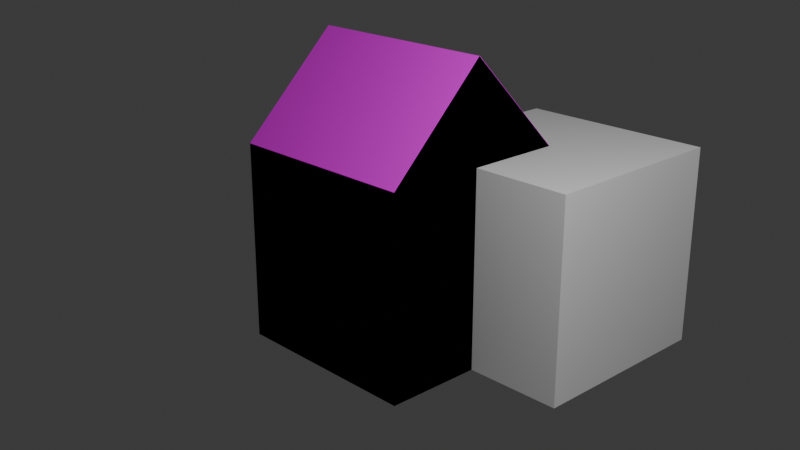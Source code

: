 # Source: house1.blend  (saved by Blender 5.0.119; exported with 4.5.12 LTS)
import bpy
from mathutils import Matrix  # noqa: F401  (used for matrix-valued properties, if any)

bpy.ops.wm.read_factory_settings(use_empty=True)
scene = bpy.context.scene
scene.name = 'Scene'

# ---- collections
col_collection = bpy.data.collections.new('Collection'); scene.collection.children.link(col_collection)
col_l1 = bpy.data.collections.new('L1'); col_collection.children.link(col_l1)
col_l1_v1 = bpy.data.collections.new('L1 V1'); col_l1.children.link(col_l1_v1)
col_l1_v2 = bpy.data.collections.new('L1 V2'); col_l1.children.link(col_l1_v2)
col_l2 = bpy.data.collections.new('L2'); col_collection.children.link(col_l2)
col_l2_1 = bpy.data.collections.new('L2 1'); col_l2.children.link(col_l2_1)

# ---- images (referenced by path relative to the original .blend; pixels are not part of the script)
import os
ASSET_DIR = os.environ.get("B2B_ASSET_DIR", "")  # directory of the original .blend (textures are referenced by path, not embedded)
HERE = os.path.dirname(os.path.abspath(__file__))  # packed textures are extracted next to this script under _unpacked/

def load_image(name, relpath, width, height, colorspace="sRGB"):
    """Load a texture the original file referenced (path relative to the .blend, or extracted next to this script)."""
    p = next((c for c in (os.path.join(HERE, relpath), os.path.join(ASSET_DIR, relpath)) if relpath and os.path.exists(c)), "")
    if p:
        img = bpy.data.images.load(p, check_existing=True)
        img.name = name
    else:  # same state as the original file: an image datablock whose file is absent (Cycles renders it pink)
        img = bpy.data.images.new(name, width, height)
        img.source = "FILE"
        img.filepath = "//" + (relpath or name)
    img.colorspace_settings.name = colorspace
    return img
img_level_1 = load_image('level-1', 'level-1.png', 1024, 1024, 'sRGB')
img_house_main_v2_1_001 = load_image('house-main-v2-1.001', 'level-1_main.png', 1024, 1024, 'sRGB')
img_house_main_v2_1 = load_image('house-main-v2-1', 'level-1_roof.png', 1024, 1024, 'sRGB')

# ---- materials (node trees are filled in below, after node groups)
mat_material = bpy.data.materials.new('Material')
mat_material.alpha_threshold = 0.0
mat_material.use_backface_culling_lightprobe_volume = False
mat_material.roughness = 0.5
mat_material.line_color = (0.0, 0.0, 0.0, 1.0)
mat_house_main_v2_1 = bpy.data.materials.new('house-main-v2-1')
mat_house_roof_v2_1 = bpy.data.materials.new('house-roof-v2-1')

# ---- material node trees
mat_material.use_nodes = True; mat_material.node_tree.nodes.clear()
_N = mat_material.node_tree.nodes; _L = mat_material.node_tree.links
n0 = _N.new('ShaderNodeOutputMaterial'); n0.name = 'Material Output'; n0.location = (200, 100)
n1 = _N.new('ShaderNodeBsdfPrincipled'); n1.name = 'Principled BSDF'; n1.location = (-200, 100)
n2 = _N.new('ShaderNodeTexImage'); n2.name = 'Image Texture'; n2.location = (-597, 80)
n2.image = img_level_1
_L.new(n1.outputs[0], n0.inputs[0])
_L.new(n2.outputs[0], n1.inputs[0])
n0.is_active_output = True
mat_house_main_v2_1.use_nodes = True; mat_house_main_v2_1.node_tree.nodes.clear()
_N = mat_house_main_v2_1.node_tree.nodes; _L = mat_house_main_v2_1.node_tree.links
n0 = _N.new('ShaderNodeBsdfPrincipled'); n0.name = 'Principled BSDF'; n0.location = (-200, 100)
n1 = _N.new('ShaderNodeOutputMaterial'); n1.name = 'Material Output'; n1.location = (200, 100)
n2 = _N.new('ShaderNodeTexImage'); n2.name = 'Image Texture'; n2.location = (-542, 74)
n2.image = img_house_main_v2_1_001
n3 = _N.new('ShaderNodeMapping'); n3.name = 'Mapping'; n3.location = (-722, 34)
n4 = _N.new('ShaderNodeTexCoord'); n4.name = 'Texture Coordinate'; n4.location = (-902, 34)
_L.new(n0.outputs[0], n1.inputs[0])
_L.new(n2.outputs[0], n0.inputs[0])
_L.new(n3.outputs[0], n2.inputs[0])
_L.new(n4.outputs[2], n3.inputs[0])
n1.is_active_output = True
mat_house_roof_v2_1.use_nodes = True; mat_house_roof_v2_1.node_tree.nodes.clear()
_N = mat_house_roof_v2_1.node_tree.nodes; _L = mat_house_roof_v2_1.node_tree.links
n0 = _N.new('ShaderNodeBsdfPrincipled'); n0.name = 'Principled BSDF'; n0.location = (-200, 100)
n1 = _N.new('ShaderNodeOutputMaterial'); n1.name = 'Material Output'; n1.location = (200, 100)
n2 = _N.new('ShaderNodeTexImage'); n2.name = 'Image Texture'; n2.location = (-542, 74)
n2.image = img_house_main_v2_1
n3 = _N.new('ShaderNodeMapping'); n3.name = 'Mapping'; n3.location = (-722, 34)
n4 = _N.new('ShaderNodeTexCoord'); n4.name = 'Texture Coordinate'; n4.location = (-902, 34)
_L.new(n0.outputs[0], n1.inputs[0])
_L.new(n2.outputs[0], n0.inputs[0])
_L.new(n3.outputs[0], n2.inputs[0])
_L.new(n4.outputs[2], n3.inputs[0])
n1.is_active_output = True

# ---- world
world_world = bpy.data.worlds.new('World'); scene.world = world_world
world_world.use_nodes = True; world_world.node_tree.nodes.clear()
_N = world_world.node_tree.nodes; _L = world_world.node_tree.links
n0 = _N.new('ShaderNodeOutputWorld'); n0.name = 'World Output'; n0.location = (200, 100)
n1 = _N.new('ShaderNodeBackground'); n1.name = 'Background'; n1.location = (-200, 100)
n1.inputs[0].default_value = (0.05088, 0.05088, 0.05088, 1.0)
_L.new(n1.outputs[0], n0.inputs[0])
n0.is_active_output = True
world_world.color = (0.05088, 0.05088, 0.05088)
world_world.sun_shadow_jitter_overblur = 0.0

# ---- cameras
cam_camera = bpy.data.cameras.new('Camera')
cam_camera.clip_end = 100.0
cam_camera.ortho_scale = 7.314

# ---- lights
light_light = bpy.data.lights.new('Light', 'POINT')
light_light.energy = 1000.0
light_light.shadow_soft_size = 0.2541

# ---- meshes
me_cube = bpy.data.meshes.new('Cube')
me_cube.from_pydata([(1.0, 1.0, 2.0), (1.0, 1.0, 0.0), (1.0, -1.0, 2.0), (1.0, -1.0, 0.0), (-1.0, 1.0, 2.0), (-1.0, 1.0, 0.0), (-1.0, -1.0, 2.0), (-1.0, -1.0, 0.0), (-1.0, 0.0, 0.0), (1.0, 0.0, 3.0), (-1.0, 0.0, 3.0), (1.0, 0.0, 0.0), (1.0, 1.0, 1.966), (-1.0, -1.0, 1.966), (1.0, -1.0, 1.966), (-1.0, 1.0, 1.966), (1.0, 0.0, 1.966), (-1.0, 0.0, 1.966)], [], [(9, 10, 6, 2), (14, 2, 6, 13), (17, 10, 4, 15), (8, 11, 3, 7), (16, 9, 2, 14), (15, 4, 0, 12), (12, 0, 9, 16), (5, 1, 11, 8), (13, 6, 10, 17), (0, 4, 10, 9), (7, 13, 17, 8), (1, 12, 16, 11), (5, 15, 12, 1), (11, 16, 14, 3), (8, 17, 15, 5), (3, 14, 13, 7)])
_uv = me_cube.uv_layers.new(name='UVMap')
_uv.uv.foreach_set('vector', [0.01759, 0.01759, 0.3157, 0.01759, 0.3157, 0.1667, 0.01759, 0.1667, 0.01759, 0.1717, 0.01759, 0.1667, 0.3157, 0.1667, 0.3157, 0.1717, 0.5, 0.1717, 0.5, 0.01759, 0.6491, 0.1667, 0.6491, 0.1717, 0.8333, 0.01759, 0.8333, 0.3157, 0.6843, 0.3157, 0.6843, 0.01759, 0.1667, 0.6541, 0.1667, 0.5, 0.3157, 0.6491, 0.3157, 0.6541, 0.3509, 0.6541, 0.3509, 0.6491, 0.6491, 0.6491, 0.6491, 0.6541, 0.01759, 0.6541, 0.01759, 0.6491, 0.1667, 0.5, 0.1667, 0.6541, 0.9824, 0.01759, 0.9824, 0.3157, 0.8333, 0.3157, 0.8333, 0.01759, 0.3509, 0.1717, 0.3509, 0.1667, 0.5, 0.01759, 0.5, 0.1717, 0.6491, 0.6491, 0.3509, 0.6491, 0.3509, 0.5, 0.6491, 0.5, 0.3509, 0.4648, 0.3509, 0.1717, 0.5, 0.1717, 0.5, 0.4648, 0.01759, 0.9472, 0.01759, 0.6541, 0.1667, 0.6541, 0.1667, 0.9472, 0.3509, 0.9472, 0.3509, 0.6541, 0.6491, 0.6541, 0.6491, 0.9472, 0.1667, 0.9472, 0.1667, 0.6541, 0.3157, 0.6541, 0.3157, 0.9472, 0.5, 0.4648, 0.5, 0.1717, 0.6491, 0.1717, 0.6491, 0.4648, 0.01759, 0.4648, 0.01759, 0.1717, 0.3157, 0.1717, 0.3157, 0.4648])
me_cube.materials.append(mat_material)
me_cube.use_mirror_vertex_groups = False
me_cube.update()
me_cube_001 = bpy.data.meshes.new('Cube.001')
me_cube_001.from_pydata([(-1.0, -1.0, 0.0), (-1.0, -1.0, 2.0), (-1.0, 1.0, 0.0), (-1.0, 1.0, 2.0), (1.0, -1.0, 0.0), (1.0, -1.0, 2.0), (1.0, 1.0, 0.0), (1.0, 1.0, 2.0), (-1.0, 0.0, 0.0), (-1.0, 0.0, 2.0), (1.0, 0.0, 0.0), (-1.0, -0.5, 0.0), (1.0, -0.5, 2.0), (-1.0, -0.5, 2.0), (1.0, -0.5, 0.0), (-1.0, 0.5, 2.0), (1.0, 0.5, 0.0), (-1.0, 0.5, 0.0), (1.0, 0.5, 2.0), (-1.0, -1.0, 0.75), (-1.0, 1.0, 0.75), (1.0, 1.0, 0.75), (1.0, -1.0, 0.75), (-1.0, 1.0, 0.25), (1.0, 1.0, 0.25), (1.0, -1.0, 0.25), (-1.0, 1.0, 1.25), (1.0, 1.0, 1.25), (1.0, -1.0, 1.25), (-1.0, -1.0, 1.25), (1.0, 1.0, 1.75), (1.0, -1.0, 1.75), (-1.0, 0.75, 2.0), (1.0, 0.75, 0.0), (-1.0, 0.75, 0.0), (1.0, 0.75, 2.0), (1.0, 0.75, 0.75), (-1.0, 0.75, 0.75), (-1.0, 0.75, 0.25), (-1.0, 0.75, 1.25), (1.0, 0.75, 1.25), (1.0, 0.75, 1.75), (-1.0, 0.75, 1.75), (-1.0, 0.25, 0.0), (1.0, 0.25, 2.0), (-1.0, 0.25, 2.0), (1.0, 0.25, 0.0), (-1.0, 0.25, 0.75), (1.0, 0.25, 0.75), (-1.0, 0.25, 0.25), (1.0, 0.25, 1.25), (-1.0, 0.25, 1.25), (-1.0, 0.25, 1.75), (1.0, 0.25, 1.75), (-1.0, -0.25, 2.0), (1.0, -0.25, 0.0), (-1.0, -0.25, 0.0), (1.0, -0.25, 2.0), (1.0, -0.25, 0.75), (-1.0, -0.25, 0.75), (-1.0, -0.25, 0.25), (1.0, -0.25, 0.25), (-1.0, -0.25, 1.25), (1.0, -0.25, 1.25), (1.0, -0.25, 1.75), (-1.0, -0.25, 1.75), (-1.0, -0.75, 0.0), (1.0, -0.75, 2.0), (-1.0, -0.75, 2.0), (1.0, -0.75, 0.0), (-1.0, -0.75, 0.75), (1.0, -0.75, 0.75), (1.0, -0.75, 0.25), (-1.0, -0.75, 0.25), (1.0, -0.75, 1.25), (-1.0, -0.75, 1.25), (-1.0, -0.75, 1.75), (1.0, -0.75, 1.75), (0.0, 1.0, 0.0), (0.0, 1.0, 2.0), (0.0, -1.0, 0.0), (0.0, -1.0, 2.0), (0.0, 0.0, 2.0), (0.0, 0.0, 0.0), (0.0, -0.5, 2.0), (0.0, -0.5, 0.0), (0.0, 0.5, 0.0), (0.0, 0.5, 2.0), (0.0, 0.75, 2.0), (0.0, 0.75, 0.0), (0.0, 0.25, 0.0), (0.0, 0.25, 2.0), (0.0, -0.25, 0.0), (0.0, -0.25, 2.0), (0.0, -0.75, 2.0), (0.0, -0.75, 0.0), (-0.5, 1.0, 0.0), (-0.5, -1.0, 2.0), (-0.5, 0.0, 0.0), (-0.5, -0.5, 0.0), (-0.5, 0.5, 0.0), (-0.5, -1.0, 0.25), (-0.5, 0.75, 0.0), (-0.5, 0.25, 0.0), (-0.5, -0.25, 0.0), (-0.5, -0.75, 0.0), (-0.5, 1.0, 2.0), (-0.5, -1.0, 0.0), (-0.5, 0.0, 2.0), (-0.5, -0.5, 2.0), (-0.5, 0.5, 2.0), (-0.5, 0.75, 2.0), (-0.5, 0.25, 2.0), (-0.5, -0.25, 2.0), (-0.5, -0.75, 2.0), (0.5, 1.0, 2.0), (0.5, -1.0, 0.0), (0.5, 0.0, 2.0), (0.5, -0.5, 2.0), (0.5, 0.5, 2.0), (0.5, 0.75, 2.0), (0.5, 0.25, 2.0), (0.5, -0.25, 2.0), (0.5, -0.75, 2.0), (0.5, 1.0, 0.0), (0.5, -1.0, 2.0), (0.5, 0.0, 0.0), (0.5, -0.5, 0.0), (0.5, 0.5, 0.0), (0.5, 0.75, 0.0), (0.5, 0.25, 0.0), (0.5, -0.25, 0.0), (0.5, -0.75, 0.0), (0.75, 1.0, 2.0), (0.75, -1.0, 0.0), (0.75, 0.0, 2.0), (0.75, -0.5, 2.0), (0.75, 0.5, 2.0), (0.75, 1.0, 0.75), (0.75, 1.0, 0.25), (0.75, 1.0, 1.25), (0.75, 1.0, 1.75), (0.75, 0.75, 2.0), (0.75, 0.25, 2.0), (0.75, -0.25, 2.0), (0.75, -0.75, 2.0), (0.75, 1.0, 0.0), (0.75, -1.0, 2.0), (0.75, 0.0, 0.0), (0.75, -0.5, 0.0), (0.75, 0.5, 0.0), (0.75, -1.0, 0.75), (0.75, -1.0, 0.25), (0.75, -1.0, 1.25), (0.75, -1.0, 1.75), (0.75, 0.75, 0.0), (0.75, 0.25, 0.0), (0.75, -0.25, 0.0), (0.75, -0.75, 0.0), (0.25, 1.0, 0.0), (0.25, -1.0, 2.0), (0.25, 0.0, 0.0), (0.25, -0.5, 0.0), (0.25, 0.5, 0.0), (0.25, -1.0, 0.75), (0.25, -1.0, 0.25), (0.25, -1.0, 1.25), (0.25, -1.0, 1.75), (0.25, 0.75, 0.0), (0.25, 0.25, 0.0), (0.25, -0.25, 0.0), (0.25, -0.75, 0.0), (0.25, 1.0, 2.0), (0.25, -1.0, 0.0), (0.25, 0.0, 2.0), (0.25, -0.5, 2.0), (0.25, 0.5, 2.0), (0.25, 1.0, 0.75), (0.25, 1.0, 0.25), (0.25, 1.0, 1.25), (0.25, 1.0, 1.75), (0.25, 0.75, 2.0), (0.25, 0.25, 2.0), (0.25, -0.25, 2.0), (0.25, -0.75, 2.0), (-0.25, 1.0, 2.0), (-0.25, -1.0, 0.0), (-0.25, 0.0, 2.0), (-0.25, -0.5, 2.0), (-0.25, 0.5, 2.0), (-0.25, 1.0, 0.75), (-0.25, 1.0, 0.25), (-0.25, 1.0, 1.25), (-0.25, 1.0, 1.75), (-0.25, 0.75, 2.0), (-0.25, 0.25, 2.0), (-0.25, -0.25, 2.0), (-0.25, -0.75, 2.0), (-0.25, 1.0, 0.0), (-0.25, -1.0, 2.0), (-0.25, 0.0, 0.0), (-0.25, -0.5, 0.0), (-0.25, 0.5, 0.0), (-0.25, -1.0, 0.75), (-0.25, -1.0, 0.25), (-0.25, -1.0, 1.25), (-0.25, -1.0, 1.75), (-0.25, 0.75, 0.0), (-0.25, 0.25, 0.0), (-0.25, -0.25, 0.0), (-0.25, -0.75, 0.0), (-0.75, 1.0, 0.0), (-0.75, -1.0, 2.0), (-0.75, 0.0, 0.0), (-0.75, -0.5, 0.0), (-0.75, 0.5, 0.0), (-0.75, -1.0, 0.75), (-0.75, -1.0, 0.25), (-0.75, -1.0, 1.25), (-0.75, -1.0, 1.75), (-0.75, 0.75, 0.0), (-0.75, 0.25, 0.0), (-0.75, -0.25, 0.0), (-0.75, -0.75, 0.0), (-0.75, 1.0, 2.0), (-0.75, -1.0, 0.0), (-0.75, 0.0, 2.0), (-0.75, -0.5, 2.0), (-0.75, 0.5, 2.0), (-0.75, 1.0, 0.75), (-0.75, 1.0, 0.25), (-0.75, 1.0, 1.25), (-0.75, 1.0, 1.75), (-0.75, 0.75, 2.0), (-0.75, 0.25, 2.0), (-0.75, -0.25, 2.0), (-0.75, -0.75, 2.0)], [], [(115, 133, 141, 180, 172), (77, 67, 5, 31), (158, 69, 4, 134), (236, 68, 1, 212), (74, 28, 22, 71, 58, 63), (234, 45, 9, 226), (156, 46, 10, 148), (9, 45, 52, 51, 62, 65, 54), (235, 54, 13, 227), (157, 55, 14, 149), (44, 143, 135, 144, 57, 64, 53), (155, 33, 16, 150), (233, 32, 15, 228), (52, 42, 39, 51), (41, 53, 50, 40), (64, 77, 74, 63), (76, 65, 62, 75), (13, 54, 65, 76, 68), (12, 67, 77, 64, 57), (30, 27, 140, 141, 133, 7), (3, 26, 39, 42, 32), (47, 37, 38, 49), (58, 71, 72, 61), (70, 59, 60, 73), (73, 60, 56, 11, 66), (49, 38, 34, 17, 43), (178, 139, 146, 124, 159), (61, 72, 69, 14, 55), (216, 19, 0, 225, 217), (1, 29, 218, 219, 212), (69, 72, 25, 4), (146, 139, 24, 6), (152, 165, 173, 116, 134), (49, 43, 8, 56, 60, 59, 47), (77, 31, 28, 74), (27, 30, 41, 40), (24, 21, 36, 33, 6), (224, 3, 32, 233), (146, 6, 33, 155), (30, 7, 35, 41), (40, 50, 48, 36), (36, 48, 46, 16, 33), (150, 16, 46, 156), (228, 15, 45, 234), (15, 32, 42, 52, 45), (58, 61, 55, 10, 46, 48, 50, 53, 64, 63), (18, 44, 53, 41, 35), (148, 10, 55, 157), (226, 9, 54, 235), (1, 68, 76, 75, 29), (19, 29, 75, 62, 51, 39, 26, 20, 37, 47, 59, 70), (37, 20, 23, 2, 34, 38), (227, 13, 68, 236), (149, 14, 69, 158), (201, 85, 95, 210), (175, 84, 94, 184), (174, 82, 93, 183), (200, 83, 92, 209), (176, 87, 91, 182), (202, 86, 90, 208), (198, 78, 89, 207), (172, 79, 88, 181), (191, 190, 177, 178, 159, 78, 198), (165, 164, 203, 204, 186, 80, 173), (181, 88, 87, 176), (207, 89, 86, 202), (209, 92, 85, 201), (183, 93, 84, 175), (208, 90, 83, 200), (182, 91, 82, 174), (184, 94, 81, 160), (210, 95, 80, 186), (166, 167, 160, 81, 199, 206, 205), (192, 193, 185, 79, 172, 180, 179), (223, 105, 107, 225), (221, 103, 98, 213), (222, 104, 99, 214), (220, 102, 100, 215), (23, 20, 229, 230), (211, 96, 102, 220), (215, 100, 103, 221), (213, 98, 104, 222), (214, 99, 105, 223), (188, 109, 114, 197), (187, 108, 113, 196), (189, 110, 112, 195), (185, 106, 111, 194), (186, 204, 101, 107), (194, 111, 110, 189), (196, 113, 109, 188), (195, 112, 108, 187), (197, 114, 97, 199), (97, 212, 219, 206, 199), (145, 123, 125, 147), (143, 121, 117, 135), (144, 122, 118, 136), (142, 120, 119, 137), (133, 115, 120, 142), (137, 119, 121, 143), (135, 117, 122, 144), (136, 118, 123, 145), (162, 127, 132, 171), (161, 126, 131, 170), (163, 128, 130, 169), (159, 124, 129, 168), (168, 129, 128, 163), (170, 131, 127, 162), (169, 130, 126, 161), (171, 132, 116, 173), (12, 136, 145, 67), (21, 27, 40, 36), (18, 137, 143, 44), (7, 133, 142, 35), (28, 31, 5, 147, 154, 153), (25, 22, 151, 152, 134, 4), (35, 142, 137, 18), (57, 144, 136, 12), (67, 145, 147, 5), (125, 160, 167, 154, 147), (127, 149, 158, 132), (126, 148, 157, 131), (128, 150, 156, 130), (124, 146, 155, 129), (179, 180, 141, 140), (178, 177, 138, 139), (129, 155, 150, 128), (131, 157, 149, 127), (130, 156, 148, 126), (138, 21, 24, 139), (132, 158, 134, 116), (95, 171, 173, 80), (90, 169, 161, 83), (92, 170, 162, 85), (89, 168, 163, 86), (230, 191, 198, 96, 211), (78, 159, 168, 89), (86, 163, 169, 90), (83, 161, 170, 92), (85, 162, 171, 95), (123, 184, 160, 125), (121, 182, 174, 117), (122, 183, 175, 118), (120, 181, 176, 119), (154, 167, 166, 153), (151, 164, 165, 152), (115, 172, 181, 120), (119, 176, 182, 121), (117, 174, 183, 122), (118, 175, 184, 123), (94, 197, 199, 81), (91, 195, 187, 82), (93, 196, 188, 84), (88, 194, 189, 87), (0, 19, 70, 73, 66), (79, 185, 194, 88), (87, 189, 195, 91), (82, 187, 196, 93), (84, 188, 197, 94), (105, 210, 186, 107), (20, 26, 231, 192, 179, 140, 27, 21, 138, 177, 190, 229), (103, 208, 200, 98), (104, 209, 201, 99), (102, 207, 202, 100), (232, 193, 192, 231), (229, 190, 191, 230), (96, 198, 207, 102), (100, 202, 208, 103), (98, 200, 209, 104), (99, 201, 210, 105), (11, 214, 223, 66), (8, 213, 222, 56), (17, 215, 221, 43), (2, 211, 220, 34), (26, 3, 224, 232, 231), (2, 23, 230, 211), (34, 220, 215, 17), (56, 222, 214, 11), (43, 221, 213, 8), (66, 223, 225, 0), (109, 227, 236, 114), (108, 226, 235, 113), (110, 228, 234, 112), (106, 224, 233, 111), (205, 206, 219, 218), (22, 28, 153, 166, 205, 218, 29, 19, 216, 203, 164, 151), (107, 101, 217, 225), (204, 203, 216, 217, 101), (111, 233, 228, 110), (113, 235, 227, 109), (112, 234, 226, 108), (114, 236, 212, 97), (71, 22, 25, 72), (106, 185, 193, 232, 224), (143, 135, 144, 57, 44), (44, 57, 64, 53)])
_uv = me_cube_001.uv_layers.new(name='UVMap')
_uv.uv.foreach_set('vector', [0.3337, 0.08353, 0.3337, 0.04197, 0.3753, 0.04197, 0.3753, 0.1251, 0.3337, 0.1251, 0.3753, 0.3753, 0.3337, 0.3753, 0.3337, 0.3337, 0.3753, 0.3337, 0.04197, 0.2914, 0.04197, 0.3329, 0.0003991, 0.3329, 0.0003991, 0.2914, 0.04197, 0.6247, 0.04197, 0.6663, 0.0003991, 0.6663, 0.0003991, 0.6247, 0.4584, 0.3753, 0.4584, 0.3337, 0.5416, 0.3337, 0.5416, 0.3753, 0.5416, 0.4584, 0.4584, 0.4584, 0.2082, 0.6247, 0.2082, 0.6663, 0.1667, 0.6663, 0.1667, 0.6247, 0.2082, 0.2914, 0.2082, 0.3329, 0.1667, 0.3329, 0.1667, 0.2914, 0.000399, 0.8333, 0.000399, 0.7918, 0.04197, 0.7918, 0.1251, 0.7918, 0.1251, 0.8749, 0.04197, 0.8749, 0.000399, 0.8749, 0.1251, 0.6247, 0.1251, 0.6663, 0.08353, 0.6663, 0.08353, 0.6247, 0.1251, 0.2914, 0.1251, 0.3329, 0.08353, 0.3329, 0.08353, 0.2914, 0.3337, 0.5416, 0.3337, 0.5416, 0.3337, 0.5, 0.3337, 0.4584, 0.3337, 0.4584, 0.3753, 0.4584, 0.3753, 0.5416, 0.2914, 0.2914, 0.2914, 0.3329, 0.2498, 0.3329, 0.2498, 0.2914, 0.2914, 0.6247, 0.2914, 0.6663, 0.2498, 0.6663, 0.2498, 0.6247, 0.04197, 0.7918, 0.04197, 0.7086, 0.1251, 0.7086, 0.1251, 0.7918, 0.3753, 0.6247, 0.3753, 0.5416, 0.4584, 0.5416, 0.4584, 0.6247, 0.3753, 0.4584, 0.3753, 0.3753, 0.4584, 0.3753, 0.4584, 0.4584, 0.04197, 0.958, 0.04197, 0.8749, 0.1251, 0.8749, 0.1251, 0.958, 0.000399, 0.9165, 0.000399, 0.8749, 0.04197, 0.8749, 0.04197, 0.958, 0.000399, 0.958, 0.3337, 0.4169, 0.3337, 0.3753, 0.3753, 0.3753, 0.3753, 0.4584, 0.3337, 0.4584, 0.3753, 0.000399, 0.4584, 0.000399, 0.4584, 0.04197, 0.3753, 0.04197, 0.3337, 0.04197, 0.3337, 0.000399, 0.0003991, 0.6671, 0.1251, 0.6671, 0.1251, 0.7086, 0.04197, 0.7086, 0.0003991, 0.7086, 0.2082, 0.7918, 0.2082, 0.7086, 0.2914, 0.7086, 0.2914, 0.7918, 0.5416, 0.4584, 0.5416, 0.3753, 0.6247, 0.3753, 0.6247, 0.4584, 0.2082, 0.958, 0.2082, 0.8749, 0.2914, 0.8749, 0.2914, 0.958, 0.2914, 0.958, 0.2914, 0.8749, 0.3329, 0.8749, 0.3329, 0.9165, 0.3329, 0.958, 0.2914, 0.7918, 0.2914, 0.7086, 0.3329, 0.7086, 0.3329, 0.7502, 0.3329, 0.7918, 0.6247, 0.1251, 0.6247, 0.04197, 0.6663, 0.04197, 0.6663, 0.08353, 0.6663, 0.1251, 0.6247, 0.4584, 0.6247, 0.3753, 0.6663, 0.3753, 0.6663, 0.4169, 0.6663, 0.4584, 0.5416, 0.7086, 0.5416, 0.6671, 0.6663, 0.6671, 0.6663, 0.7086, 0.6247, 0.7086, 0.3337, 0.6671, 0.4584, 0.6671, 0.4584, 0.7086, 0.3753, 0.7086, 0.3337, 0.7086, 0.6663, 0.3753, 0.6247, 0.3753, 0.6247, 0.3337, 0.6663, 0.3337, 0.6663, 0.04197, 0.6247, 0.04197, 0.6247, 0.0003991, 0.6663, 0.0003991, 0.6247, 0.958, 0.6247, 0.8749, 0.6663, 0.8749, 0.6663, 0.9165, 0.6663, 0.958, 0.2914, 0.7918, 0.3329, 0.7918, 0.3329, 0.8333, 0.3329, 0.8749, 0.2914, 0.8749, 0.2082, 0.8749, 0.2082, 0.7918, 0.3753, 0.3753, 0.3753, 0.3337, 0.4584, 0.3337, 0.4584, 0.3753, 0.4584, 0.6663, 0.3753, 0.6663, 0.3753, 0.6247, 0.4584, 0.6247, 0.6247, 0.6663, 0.5416, 0.6663, 0.5416, 0.6247, 0.6663, 0.6247, 0.6663, 0.6663, 0.3329, 0.6247, 0.3329, 0.6663, 0.2914, 0.6663, 0.2914, 0.6247, 0.3329, 0.2914, 0.3329, 0.3329, 0.2914, 0.3329, 0.2914, 0.2914, 0.3753, 0.6663, 0.3337, 0.6663, 0.3337, 0.6247, 0.3753, 0.6247, 0.4584, 0.6247, 0.4584, 0.5416, 0.5416, 0.5416, 0.5416, 0.6247, 0.5416, 0.6247, 0.5416, 0.5416, 0.6663, 0.5416, 0.6663, 0.5831, 0.6663, 0.6247, 0.2498, 0.2914, 0.2498, 0.3329, 0.2082, 0.3329, 0.2082, 0.2914, 0.2498, 0.6247, 0.2498, 0.6663, 0.2082, 0.6663, 0.2082, 0.6247, 0.0003991, 0.7502, 0.0003991, 0.7086, 0.04197, 0.7086, 0.04197, 0.7918, 0.000399, 0.7918, 0.5416, 0.4584, 0.6247, 0.4584, 0.6663, 0.4584, 0.6663, 0.5, 0.6663, 0.5416, 0.5416, 0.5416, 0.4584, 0.5416, 0.3753, 0.5416, 0.3753, 0.4584, 0.4584, 0.4584, 0.3337, 0.5831, 0.3337, 0.5416, 0.3753, 0.5416, 0.3753, 0.6247, 0.3337, 0.6247, 0.1667, 0.2914, 0.1667, 0.3329, 0.1251, 0.3329, 0.1251, 0.2914, 0.1667, 0.6247, 0.1667, 0.6663, 0.1251, 0.6663, 0.1251, 0.6247, 0.000399, 0.9996, 0.000399, 0.958, 0.04197, 0.958, 0.1251, 0.958, 0.1251, 0.9996, 0.2082, 0.9996, 0.1251, 0.9996, 0.1251, 0.958, 0.1251, 0.8749, 0.1251, 0.7918, 0.1251, 0.7086, 0.1251, 0.6671, 0.2082, 0.6671, 0.2082, 0.7086, 0.2082, 0.7918, 0.2082, 0.8749, 0.2082, 0.958, 0.2082, 0.7086, 0.2082, 0.6671, 0.2914, 0.6671, 0.3329, 0.6671, 0.3329, 0.7086, 0.2914, 0.7086, 0.08353, 0.6247, 0.08353, 0.6663, 0.04197, 0.6663, 0.04197, 0.6247, 0.08353, 0.2914, 0.08353, 0.3329, 0.04197, 0.3329, 0.04197, 0.2914, 0.08353, 0.1251, 0.08353, 0.1667, 0.04197, 0.1667, 0.04197, 0.1251, 0.08353, 0.4584, 0.08353, 0.5, 0.04197, 0.5, 0.04197, 0.4584, 0.1667, 0.4584, 0.1667, 0.5, 0.1251, 0.5, 0.1251, 0.4584, 0.1667, 0.1251, 0.1667, 0.1667, 0.1251, 0.1667, 0.1251, 0.1251, 0.2498, 0.4584, 0.2498, 0.5, 0.2082, 0.5, 0.2082, 0.4584, 0.2498, 0.1251, 0.2498, 0.1667, 0.2082, 0.1667, 0.2082, 0.1251, 0.3329, 0.1251, 0.3329, 0.1667, 0.2914, 0.1667, 0.2914, 0.1251, 0.3329, 0.4584, 0.3329, 0.5, 0.2914, 0.5, 0.2914, 0.4584, 0.6247, 0.2082, 0.5416, 0.2082, 0.5416, 0.1251, 0.6247, 0.1251, 0.6663, 0.1251, 0.6663, 0.1667, 0.6663, 0.2082, 0.6247, 0.8749, 0.5416, 0.8749, 0.5416, 0.7918, 0.6247, 0.7918, 0.6663, 0.7918, 0.6663, 0.8333, 0.6663, 0.8749, 0.2914, 0.4584, 0.2914, 0.5, 0.2498, 0.5, 0.2498, 0.4584, 0.2914, 0.1251, 0.2914, 0.1667, 0.2498, 0.1667, 0.2498, 0.1251, 0.1251, 0.1251, 0.1251, 0.1667, 0.08353, 0.1667, 0.08353, 0.1251, 0.1251, 0.4584, 0.1251, 0.5, 0.08353, 0.5, 0.08353, 0.4584, 0.2082, 0.1251, 0.2082, 0.1667, 0.1667, 0.1667, 0.1667, 0.1251, 0.2082, 0.4584, 0.2082, 0.5, 0.1667, 0.5, 0.1667, 0.4584, 0.04197, 0.4584, 0.04197, 0.5, 0.0003991, 0.5, 0.0003991, 0.4584, 0.04197, 0.1251, 0.04197, 0.1667, 0.0003991, 0.1667, 0.0003991, 0.1251, 0.4584, 0.8749, 0.3753, 0.8749, 0.3337, 0.8749, 0.3337, 0.8333, 0.3337, 0.7918, 0.3753, 0.7918, 0.4584, 0.7918, 0.4584, 0.2082, 0.3753, 0.2082, 0.3337, 0.2082, 0.3337, 0.1667, 0.3337, 0.1251, 0.3753, 0.1251, 0.4584, 0.1251, 0.04197, 0.04197, 0.04197, 0.08353, 0.0003991, 0.08353, 0.0003991, 0.04197, 0.2082, 0.04197, 0.2082, 0.08353, 0.1667, 0.08353, 0.1667, 0.04197, 0.1251, 0.04197, 0.1251, 0.08353, 0.08353, 0.08353, 0.08353, 0.04197, 0.2914, 0.04197, 0.2914, 0.08353, 0.2498, 0.08353, 0.2498, 0.04197, 0.6247, 0.3329, 0.5416, 0.3329, 0.5416, 0.2914, 0.6247, 0.2914, 0.3329, 0.04197, 0.3329, 0.08353, 0.2914, 0.08353, 0.2914, 0.04197, 0.2498, 0.04197, 0.2498, 0.08353, 0.2082, 0.08353, 0.2082, 0.04197, 0.1667, 0.04197, 0.1667, 0.08353, 0.1251, 0.08353, 0.1251, 0.04197, 0.08353, 0.04197, 0.08353, 0.08353, 0.04197, 0.08353, 0.04197, 0.04197, 0.08353, 0.5416, 0.08353, 0.5831, 0.04197, 0.5831, 0.04197, 0.5416, 0.1667, 0.5416, 0.1667, 0.5831, 0.1251, 0.5831, 0.1251, 0.5416, 0.2498, 0.5416, 0.2498, 0.5831, 0.2082, 0.5831, 0.2082, 0.5416, 0.3329, 0.5416, 0.3329, 0.5831, 0.2914, 0.5831, 0.2914, 0.5416, 0.6663, 0.7918, 0.6247, 0.7918, 0.6247, 0.7502, 0.6663, 0.7502, 0.2914, 0.5416, 0.2914, 0.5831, 0.2498, 0.5831, 0.2498, 0.5416, 0.1251, 0.5416, 0.1251, 0.5831, 0.08353, 0.5831, 0.08353, 0.5416, 0.2082, 0.5416, 0.2082, 0.5831, 0.1667, 0.5831, 0.1667, 0.5416, 0.04197, 0.5416, 0.04197, 0.5831, 0.0003991, 0.5831, 0.0003991, 0.5416, 0.3337, 0.7502, 0.3337, 0.7086, 0.3753, 0.7086, 0.3753, 0.7918, 0.3337, 0.7918, 0.04197, 0.3753, 0.04197, 0.4169, 0.0003991, 0.4169, 0.0003991, 0.3753, 0.2082, 0.3753, 0.2082, 0.4169, 0.1667, 0.4169, 0.1667, 0.3753, 0.1251, 0.3753, 0.1251, 0.4169, 0.08353, 0.4169, 0.08353, 0.3753, 0.2914, 0.3753, 0.2914, 0.4169, 0.2498, 0.4169, 0.2498, 0.3753, 0.3329, 0.3753, 0.3329, 0.4169, 0.2914, 0.4169, 0.2914, 0.3753, 0.2498, 0.3753, 0.2498, 0.4169, 0.2082, 0.4169, 0.2082, 0.3753, 0.1667, 0.3753, 0.1667, 0.4169, 0.1251, 0.4169, 0.1251, 0.3753, 0.08353, 0.3753, 0.08353, 0.4169, 0.04197, 0.4169, 0.04197, 0.3753, 0.08353, 0.2082, 0.08353, 0.2498, 0.04197, 0.2498, 0.04197, 0.2082, 0.1667, 0.2082, 0.1667, 0.2498, 0.1251, 0.2498, 0.1251, 0.2082, 0.2498, 0.2082, 0.2498, 0.2498, 0.2082, 0.2498, 0.2082, 0.2082, 0.3329, 0.2082, 0.3329, 0.2498, 0.2914, 0.2498, 0.2914, 0.2082, 0.2914, 0.2082, 0.2914, 0.2498, 0.2498, 0.2498, 0.2498, 0.2082, 0.1251, 0.2082, 0.1251, 0.2498, 0.08353, 0.2498, 0.08353, 0.2082, 0.2082, 0.2082, 0.2082, 0.2498, 0.1667, 0.2498, 0.1667, 0.2082, 0.04197, 0.2082, 0.04197, 0.2498, 0.0003991, 0.2498, 0.0003991, 0.2082, 0.08353, 0.3337, 0.08353, 0.3753, 0.04197, 0.3753, 0.04197, 0.3337, 0.5416, 0.6663, 0.4584, 0.6663, 0.4584, 0.6247, 0.5416, 0.6247, 0.2498, 0.3337, 0.2498, 0.3753, 0.2082, 0.3753, 0.2082, 0.3337, 0.3329, 0.3337, 0.3329, 0.3753, 0.2914, 0.3753, 0.2914, 0.3337, 0.4584, 0.9996, 0.3753, 0.9996, 0.3337, 0.9996, 0.3337, 0.958, 0.3753, 0.958, 0.4584, 0.958, 0.6247, 0.9996, 0.5416, 0.9996, 0.5416, 0.958, 0.6247, 0.958, 0.6663, 0.958, 0.6663, 0.9996, 0.2914, 0.3337, 0.2914, 0.3753, 0.2498, 0.3753, 0.2498, 0.3337, 0.1251, 0.3337, 0.1251, 0.3753, 0.08353, 0.3753, 0.08353, 0.3337, 0.04197, 0.3337, 0.04197, 0.3753, 0.0003991, 0.3753, 0.0003991, 0.3337, 0.3337, 0.9165, 0.3337, 0.8749, 0.3753, 0.8749, 0.3753, 0.958, 0.3337, 0.958, 0.08353, 0.2498, 0.08353, 0.2914, 0.04197, 0.2914, 0.04197, 0.2498, 0.1667, 0.2498, 0.1667, 0.2914, 0.1251, 0.2914, 0.1251, 0.2498, 0.2498, 0.2498, 0.2498, 0.2914, 0.2082, 0.2914, 0.2082, 0.2498, 0.3329, 0.2498, 0.3329, 0.2914, 0.2914, 0.2914, 0.2914, 0.2498, 0.4584, 0.1251, 0.3753, 0.1251, 0.3753, 0.04197, 0.4584, 0.04197, 0.6247, 0.1251, 0.5416, 0.1251, 0.5416, 0.04197, 0.6247, 0.04197, 0.2914, 0.2498, 0.2914, 0.2914, 0.2498, 0.2914, 0.2498, 0.2498, 0.1251, 0.2498, 0.1251, 0.2914, 0.08353, 0.2914, 0.08353, 0.2498, 0.2082, 0.2498, 0.2082, 0.2914, 0.1667, 0.2914, 0.1667, 0.2498, 0.5416, 0.04197, 0.5416, 0.0003991, 0.6247, 0.0003991, 0.6247, 0.04197, 0.04197, 0.2498, 0.04197, 0.2914, 0.0003991, 0.2914, 0.0003991, 0.2498, 0.04197, 0.1667, 0.04197, 0.2082, 0.0003991, 0.2082, 0.0003991, 0.1667, 0.2082, 0.1667, 0.2082, 0.2082, 0.1667, 0.2082, 0.1667, 0.1667, 0.1251, 0.1667, 0.1251, 0.2082, 0.08353, 0.2082, 0.08353, 0.1667, 0.2914, 0.1667, 0.2914, 0.2082, 0.2498, 0.2082, 0.2498, 0.1667, 0.6247, 0.2914, 0.6247, 0.2082, 0.6663, 0.2082, 0.6663, 0.2498, 0.6663, 0.2914, 0.3329, 0.1667, 0.3329, 0.2082, 0.2914, 0.2082, 0.2914, 0.1667, 0.2498, 0.1667, 0.2498, 0.2082, 0.2082, 0.2082, 0.2082, 0.1667, 0.1667, 0.1667, 0.1667, 0.2082, 0.1251, 0.2082, 0.1251, 0.1667, 0.08353, 0.1667, 0.08353, 0.2082, 0.04197, 0.2082, 0.04197, 0.1667, 0.04197, 0.4169, 0.04197, 0.4584, 0.0003991, 0.4584, 0.0003991, 0.4169, 0.2082, 0.4169, 0.2082, 0.4584, 0.1667, 0.4584, 0.1667, 0.4169, 0.1251, 0.4169, 0.1251, 0.4584, 0.08353, 0.4584, 0.08353, 0.4169, 0.2914, 0.4169, 0.2914, 0.4584, 0.2498, 0.4584, 0.2498, 0.4169, 0.3753, 0.958, 0.3753, 0.8749, 0.4584, 0.8749, 0.4584, 0.958, 0.5416, 0.958, 0.5416, 0.8749, 0.6247, 0.8749, 0.6247, 0.958, 0.3329, 0.4169, 0.3329, 0.4584, 0.2914, 0.4584, 0.2914, 0.4169, 0.2498, 0.4169, 0.2498, 0.4584, 0.2082, 0.4584, 0.2082, 0.4169, 0.1667, 0.4169, 0.1667, 0.4584, 0.1251, 0.4584, 0.1251, 0.4169, 0.08353, 0.4169, 0.08353, 0.4584, 0.04197, 0.4584, 0.04197, 0.4169, 0.04197, 0.5, 0.04197, 0.5416, 0.0003991, 0.5416, 0.0003991, 0.5, 0.2082, 0.5, 0.2082, 0.5416, 0.1667, 0.5416, 0.1667, 0.5, 0.1251, 0.5, 0.1251, 0.5416, 0.08353, 0.5416, 0.08353, 0.5, 0.2914, 0.5, 0.2914, 0.5416, 0.2498, 0.5416, 0.2498, 0.5, 0.3329, 0.9996, 0.2082, 0.9996, 0.2082, 0.958, 0.2914, 0.958, 0.3329, 0.958, 0.3329, 0.5, 0.3329, 0.5416, 0.2914, 0.5416, 0.2914, 0.5, 0.2498, 0.5, 0.2498, 0.5416, 0.2082, 0.5416, 0.2082, 0.5, 0.1667, 0.5, 0.1667, 0.5416, 0.1251, 0.5416, 0.1251, 0.5, 0.08353, 0.5, 0.08353, 0.5416, 0.04197, 0.5416, 0.04197, 0.5, 0.04197, 0.08353, 0.04197, 0.1251, 0.0003991, 0.1251, 0.0003991, 0.08353, 0.5416, 0.3329, 0.4584, 0.3329, 0.4584, 0.2914, 0.4584, 0.2082, 0.4584, 0.1251, 0.4584, 0.04197, 0.4584, 0.000399, 0.5416, 0.0003991, 0.5416, 0.04197, 0.5416, 0.1251, 0.5416, 0.2082, 0.5416, 0.2914, 0.2082, 0.08353, 0.2082, 0.1251, 0.1667, 0.1251, 0.1667, 0.08353, 0.1251, 0.08353, 0.1251, 0.1251, 0.08353, 0.1251, 0.08353, 0.08353, 0.2914, 0.08353, 0.2914, 0.1251, 0.2498, 0.1251, 0.2498, 0.08353, 0.3753, 0.2914, 0.3753, 0.2082, 0.4584, 0.2082, 0.4584, 0.2914, 0.5416, 0.2914, 0.5416, 0.2082, 0.6247, 0.2082, 0.6247, 0.2914, 0.3329, 0.08353, 0.3329, 0.1251, 0.2914, 0.1251, 0.2914, 0.08353, 0.2498, 0.08353, 0.2498, 0.1251, 0.2082, 0.1251, 0.2082, 0.08353, 0.1667, 0.08353, 0.1667, 0.1251, 0.1251, 0.1251, 0.1251, 0.08353, 0.08353, 0.08353, 0.08353, 0.1251, 0.04197, 0.1251, 0.04197, 0.08353, 0.08353, 0.0003991, 0.08353, 0.04197, 0.04197, 0.04197, 0.04197, 0.0003991, 0.1667, 0.0003991, 0.1667, 0.04197, 0.1251, 0.04197, 0.1251, 0.0003991, 0.2498, 0.0003991, 0.2498, 0.04197, 0.2082, 0.04197, 0.2082, 0.0003991, 0.3329, 0.0003991, 0.3329, 0.04197, 0.2914, 0.04197, 0.2914, 0.0003991, 0.4584, 0.3329, 0.3337, 0.3329, 0.3337, 0.2914, 0.3753, 0.2914, 0.4584, 0.2914, 0.6663, 0.3329, 0.6247, 0.3329, 0.6247, 0.2914, 0.6663, 0.2914, 0.2914, 0.0003991, 0.2914, 0.04197, 0.2498, 0.04197, 0.2498, 0.0003991, 0.1251, 0.0003991, 0.1251, 0.04197, 0.08353, 0.04197, 0.08353, 0.0003991, 0.2082, 0.0003991, 0.2082, 0.04197, 0.1667, 0.04197, 0.1667, 0.0003991, 0.04197, 0.0003991, 0.04197, 0.04197, 0.0003991, 0.04197, 0.0003991, 0.000399, 0.08353, 0.5831, 0.08353, 0.6247, 0.04197, 0.6247, 0.04197, 0.5831, 0.1667, 0.5831, 0.1667, 0.6247, 0.1251, 0.6247, 0.1251, 0.5831, 0.2498, 0.5831, 0.2498, 0.6247, 0.2082, 0.6247, 0.2082, 0.5831, 0.3329, 0.5831, 0.3329, 0.6247, 0.2914, 0.6247, 0.2914, 0.5831, 0.4584, 0.7918, 0.3753, 0.7918, 0.3753, 0.7086, 0.4584, 0.7086, 0.5416, 0.9996, 0.4584, 0.9996, 0.4584, 0.958, 0.4584, 0.8749, 0.4584, 0.7918, 0.4584, 0.7086, 0.4584, 0.6671, 0.5416, 0.6671, 0.5416, 0.7086, 0.5416, 0.7918, 0.5416, 0.8749, 0.5416, 0.958, 0.6663, 0.7502, 0.6247, 0.7502, 0.6247, 0.7086, 0.6663, 0.7086, 0.6247, 0.7918, 0.5416, 0.7918, 0.5416, 0.7086, 0.6247, 0.7086, 0.6247, 0.7502, 0.2914, 0.5831, 0.2914, 0.6247, 0.2498, 0.6247, 0.2498, 0.5831, 0.1251, 0.5831, 0.1251, 0.6247, 0.08353, 0.6247, 0.08353, 0.5831, 0.2082, 0.5831, 0.2082, 0.6247, 0.1667, 0.6247, 0.1667, 0.5831, 0.04197, 0.5831, 0.04197, 0.6247, 0.0003991, 0.6247, 0.0003991, 0.5831, 0.5416, 0.3753, 0.5416, 0.3337, 0.6247, 0.3337, 0.6247, 0.3753, 0.3337, 0.2498, 0.3337, 0.2082, 0.3753, 0.2082, 0.3753, 0.2914, 0.3337, 0.2914, 0.2082, 0.3753, 0.1667, 0.3753, 0.1251, 0.3753, 0.1251, 0.3337, 0.2082, 0.3337, 0.3337, 0.5416, 0.3337, 0.4584, 0.3753, 0.4584, 0.3753, 0.5416])
_ca = me_cube_001.color_attributes.new('Attribute', 'BYTE_COLOR', 'CORNER')
_ca.data.foreach_set('color', [1.0, 1.0, 1.0, 1.0, 1.0, 1.0, 1.0, 1.0, 1.0, 1.0, 1.0, 1.0, 1.0, 1.0, 1.0, 1.0, 1.0, 1.0, 1.0, 1.0, 1.0, 1.0, 1.0, 1.0, 1.0, 1.0, 1.0, 1.0, 1.0, 1.0, 1.0, 1.0, 1.0, 1.0, 1.0, 1.0, 1.0, 1.0, 1.0, 1.0, 1.0, 1.0, 1.0, 1.0, 1.0, 1.0, 1.0, 1.0, 1.0, 1.0, 1.0, 1.0, 1.0, 1.0, 1.0, 1.0, 1.0, 1.0, 1.0, 1.0, 1.0, 1.0, 1.0, 1.0, 1.0, 1.0, 1.0, 1.0, 1.0, 1.0, 1.0, 1.0, 1.0, 1.0, 1.0, 1.0, 1.0, 1.0, 1.0, 1.0, 1.0, 1.0, 1.0, 1.0, 1.0, 1.0, 1.0, 1.0, 1.0, 1.0, 1.0, 1.0, 1.0, 1.0, 1.0, 1.0, 1.0, 1.0, 1.0, 1.0, 1.0, 1.0, 1.0, 1.0, 1.0, 1.0, 1.0, 1.0, 1.0, 1.0, 1.0, 1.0, 0.0, 0.0, 0.0, 1.0, 1.0, 1.0, 1.0, 1.0, 1.0, 1.0, 1.0, 1.0, 1.0, 1.0, 1.0, 1.0, 1.0, 1.0, 1.0, 1.0, 1.0, 1.0, 1.0, 1.0, 1.0, 1.0, 1.0, 1.0, 1.0, 1.0, 1.0, 1.0, 1.0, 1.0, 1.0, 1.0, 1.0, 1.0, 1.0, 1.0, 1.0, 1.0, 1.0, 1.0, 1.0, 1.0, 1.0, 1.0, 1.0, 1.0, 1.0, 1.0, 1.0, 1.0, 1.0, 1.0, 1.0, 1.0, 1.0, 1.0, 1.0, 1.0, 1.0, 1.0, 1.0, 1.0, 1.0, 1.0, 1.0, 1.0, 1.0, 1.0, 1.0, 1.0, 1.0, 1.0, 1.0, 1.0, 1.0, 1.0, 1.0, 1.0, 1.0, 1.0, 1.0, 1.0, 1.0, 1.0, 1.0, 1.0, 1.0, 1.0, 1.0, 1.0, 1.0, 1.0, 1.0, 1.0, 1.0, 1.0, 1.0, 1.0, 1.0, 1.0, 0.0, 0.0, 0.0, 1.0, 0.0, 0.0, 0.0, 1.0, 1.0, 1.0, 1.0, 1.0, 1.0, 1.0, 1.0, 1.0, 1.0, 1.0, 1.0, 1.0, 1.0, 1.0, 1.0, 1.0, 1.0, 1.0, 1.0, 1.0, 1.0, 1.0, 1.0, 1.0, 1.0, 1.0, 1.0, 1.0, 1.0, 1.0, 1.0, 1.0, 1.0, 1.0, 1.0, 1.0, 1.0, 1.0, 1.0, 1.0, 1.0, 1.0, 1.0, 1.0, 1.0, 1.0, 1.0, 1.0, 1.0, 1.0, 1.0, 1.0, 1.0, 1.0, 1.0, 1.0, 1.0, 1.0, 1.0, 1.0, 1.0, 1.0, 1.0, 1.0, 1.0, 1.0, 1.0, 1.0, 1.0, 1.0, 1.0, 1.0, 1.0, 1.0, 1.0, 1.0, 1.0, 1.0, 1.0, 1.0, 1.0, 1.0, 1.0, 1.0, 1.0, 1.0, 1.0, 1.0, 1.0, 1.0, 1.0, 1.0, 1.0, 1.0, 1.0, 1.0, 1.0, 1.0, 1.0, 1.0, 1.0, 1.0, 1.0, 1.0, 1.0, 1.0, 1.0, 1.0, 1.0, 1.0, 1.0, 1.0, 1.0, 1.0, 1.0, 1.0, 1.0, 1.0, 1.0, 1.0, 1.0, 1.0, 1.0, 1.0, 1.0, 1.0, 1.0, 1.0, 1.0, 1.0, 1.0, 1.0, 1.0, 1.0, 1.0, 1.0, 1.0, 1.0, 1.0, 1.0, 1.0, 1.0, 1.0, 1.0, 1.0, 1.0, 1.0, 1.0, 1.0, 1.0, 1.0, 1.0, 1.0, 1.0, 1.0, 1.0, 1.0, 1.0, 1.0, 1.0, 1.0, 1.0, 1.0, 1.0, 1.0, 1.0, 1.0, 1.0, 1.0, 1.0, 1.0, 1.0, 1.0, 1.0, 1.0, 1.0, 1.0, 1.0, 1.0, 1.0, 1.0, 1.0, 1.0, 1.0, 1.0, 1.0, 1.0, 1.0, 1.0, 1.0, 1.0, 1.0, 1.0, 1.0, 1.0, 1.0, 1.0, 1.0, 1.0, 1.0, 1.0, 1.0, 1.0, 1.0, 1.0, 1.0, 1.0, 1.0, 1.0, 1.0, 1.0, 1.0, 1.0, 1.0, 1.0, 1.0, 1.0, 1.0, 1.0, 1.0, 1.0, 1.0, 1.0, 1.0, 1.0, 1.0, 1.0, 1.0, 1.0, 1.0, 1.0, 1.0, 1.0, 1.0, 1.0, 1.0, 1.0, 1.0, 1.0, 1.0, 1.0, 1.0, 1.0, 1.0, 1.0, 1.0, 1.0, 1.0, 1.0, 1.0, 1.0, 1.0, 1.0, 1.0, 1.0, 1.0, 1.0, 1.0, 1.0, 1.0, 1.0, 1.0, 1.0, 1.0, 1.0, 1.0, 1.0, 1.0, 1.0, 1.0, 1.0, 1.0, 1.0, 1.0, 1.0, 1.0, 1.0, 1.0, 1.0, 1.0, 1.0, 1.0, 1.0, 1.0, 1.0, 1.0, 1.0, 1.0, 1.0, 1.0, 1.0, 1.0, 1.0, 1.0, 1.0, 1.0, 1.0, 1.0, 1.0, 1.0, 1.0, 1.0, 1.0, 1.0, 1.0, 1.0, 1.0, 1.0, 1.0, 1.0, 1.0, 1.0, 1.0, 1.0, 1.0, 1.0, 1.0, 1.0, 1.0, 1.0, 1.0, 1.0, 1.0, 1.0, 1.0, 1.0, 1.0, 1.0, 1.0, 1.0, 1.0, 1.0, 1.0, 1.0, 1.0, 1.0, 1.0, 1.0, 1.0, 1.0, 1.0, 1.0, 1.0, 1.0, 1.0, 1.0, 1.0, 1.0, 1.0, 1.0, 1.0, 1.0, 1.0, 1.0, 1.0, 1.0, 1.0, 1.0, 1.0, 1.0, 1.0, 1.0, 1.0, 1.0, 1.0, 1.0, 1.0, 1.0, 1.0, 1.0, 1.0, 1.0, 1.0, 1.0, 1.0, 1.0, 1.0, 1.0, 1.0, 1.0, 1.0, 1.0, 1.0, 1.0, 1.0, 1.0, 1.0, 1.0, 1.0, 1.0, 1.0, 1.0, 1.0, 1.0, 1.0, 1.0, 1.0, 1.0, 1.0, 1.0, 1.0, 1.0, 1.0, 1.0, 1.0, 1.0, 1.0, 1.0, 1.0, 1.0, 1.0, 1.0, 1.0, 1.0, 1.0, 1.0, 1.0, 1.0, 1.0, 1.0, 1.0, 1.0, 1.0, 1.0, 1.0, 1.0, 1.0, 1.0, 1.0, 1.0, 1.0, 1.0, 1.0, 1.0, 1.0, 1.0, 1.0, 1.0, 1.0, 1.0, 1.0, 1.0, 1.0, 1.0, 1.0, 1.0, 1.0, 1.0, 1.0, 1.0, 1.0, 1.0, 1.0, 1.0, 1.0, 1.0, 0.0, 0.0, 0.0, 1.0, 0.0, 0.0, 0.0, 1.0, 1.0, 1.0, 1.0, 1.0, 1.0, 1.0, 1.0, 1.0, 1.0, 1.0, 1.0, 1.0, 1.0, 1.0, 1.0, 1.0, 1.0, 1.0, 1.0, 1.0, 1.0, 1.0, 1.0, 1.0, 1.0, 1.0, 1.0, 1.0, 0.0, 0.0, 0.0, 1.0, 1.0, 1.0, 1.0, 1.0, 1.0, 1.0, 1.0, 1.0, 1.0, 1.0, 1.0, 1.0, 1.0, 1.0, 1.0, 1.0, 1.0, 1.0, 1.0, 1.0, 1.0, 1.0, 1.0, 1.0, 1.0, 1.0, 1.0, 1.0, 0.0, 0.0, 0.0, 1.0, 0.0, 0.0, 0.0, 1.0, 0.0, 0.0, 0.0, 1.0, 0.0, 0.0, 0.0, 1.0, 0.0, 0.0, 0.0, 1.0, 0.0, 0.0, 0.0, 1.0, 0.0, 0.0, 0.0, 1.0, 1.0, 1.0, 1.0, 1.0, 0.0, 0.0, 0.0, 1.0, 0.0, 0.0, 0.0, 1.0, 1.0, 1.0, 1.0, 1.0, 1.0, 1.0, 1.0, 1.0, 1.0, 1.0, 1.0, 1.0, 1.0, 1.0, 1.0, 1.0, 1.0, 1.0, 1.0, 1.0, 1.0, 1.0, 1.0, 1.0, 1.0, 1.0, 1.0, 1.0, 1.0, 1.0, 1.0, 1.0, 1.0, 1.0, 1.0, 1.0, 1.0, 1.0, 1.0, 1.0, 1.0, 1.0, 1.0, 1.0, 1.0, 1.0, 1.0, 1.0, 1.0, 1.0, 1.0, 1.0, 1.0, 1.0, 1.0, 1.0, 0.0, 0.0, 0.0, 1.0, 0.0, 0.0, 0.0, 1.0, 1.0, 1.0, 1.0, 1.0, 1.0, 1.0, 1.0, 1.0, 1.0, 1.0, 1.0, 1.0, 1.0, 1.0, 1.0, 1.0, 1.0, 1.0, 1.0, 1.0, 1.0, 1.0, 1.0, 1.0, 1.0, 1.0, 1.0, 1.0, 1.0, 1.0, 1.0, 1.0, 1.0, 1.0, 1.0, 1.0, 1.0, 1.0, 1.0, 1.0, 1.0, 1.0, 1.0, 1.0, 1.0, 1.0, 1.0, 1.0, 1.0, 1.0, 1.0, 1.0, 1.0, 1.0, 1.0, 1.0, 1.0, 1.0, 1.0, 1.0, 1.0, 1.0, 1.0, 1.0, 1.0, 1.0, 1.0, 1.0, 1.0, 1.0, 1.0, 1.0, 1.0, 1.0, 1.0, 1.0, 1.0, 1.0, 1.0, 1.0, 1.0, 1.0, 1.0, 1.0, 1.0, 1.0, 1.0, 1.0, 1.0, 1.0, 1.0, 1.0, 1.0, 1.0, 1.0, 1.0, 1.0, 1.0, 1.0, 1.0, 1.0, 1.0, 1.0, 1.0, 1.0, 1.0, 1.0, 1.0, 1.0, 1.0, 1.0, 1.0, 1.0, 1.0, 1.0, 1.0, 1.0, 1.0, 1.0, 1.0, 1.0, 1.0, 1.0, 1.0, 1.0, 1.0, 1.0, 1.0, 1.0, 1.0, 1.0, 1.0, 1.0, 1.0, 1.0, 1.0, 1.0, 1.0, 1.0, 1.0, 1.0, 1.0, 1.0, 1.0, 1.0, 1.0, 1.0, 1.0, 1.0, 1.0, 1.0, 1.0, 1.0, 1.0, 1.0, 1.0, 1.0, 1.0, 1.0, 1.0, 1.0, 1.0, 1.0, 1.0, 1.0, 1.0, 1.0, 1.0, 1.0, 1.0, 1.0, 1.0, 1.0, 1.0, 1.0, 1.0, 1.0, 1.0, 1.0, 1.0, 1.0, 1.0, 1.0, 1.0, 1.0, 1.0, 1.0, 1.0, 1.0, 1.0, 1.0, 1.0, 1.0, 1.0, 1.0, 1.0, 1.0, 1.0, 1.0, 1.0, 1.0, 1.0, 1.0, 1.0, 1.0, 1.0, 1.0, 1.0, 1.0, 1.0, 1.0, 1.0, 1.0, 1.0, 1.0, 1.0, 1.0, 1.0, 1.0, 1.0, 1.0, 1.0, 1.0, 1.0, 1.0, 1.0, 1.0, 1.0, 1.0, 1.0, 1.0, 1.0, 1.0, 1.0, 1.0, 1.0, 1.0, 1.0, 1.0, 1.0, 1.0, 1.0, 1.0, 1.0, 1.0, 1.0, 1.0, 1.0, 1.0, 1.0, 1.0, 1.0, 1.0, 1.0, 1.0, 1.0, 1.0, 1.0, 1.0, 1.0, 1.0, 1.0, 1.0, 1.0, 1.0, 1.0, 1.0, 1.0, 1.0, 1.0, 1.0, 1.0, 1.0, 1.0, 1.0, 1.0, 1.0, 1.0, 1.0, 1.0, 1.0, 1.0, 1.0, 1.0, 1.0, 1.0, 1.0, 1.0, 1.0, 1.0, 1.0, 1.0, 1.0, 1.0, 1.0, 1.0, 1.0, 1.0, 1.0, 1.0, 1.0, 1.0, 1.0, 1.0, 1.0, 1.0, 1.0, 1.0, 1.0, 1.0, 1.0, 1.0, 1.0, 1.0, 1.0, 1.0, 1.0, 1.0, 1.0, 1.0, 1.0, 1.0, 1.0, 1.0, 1.0, 1.0, 1.0, 1.0, 1.0, 1.0, 1.0, 1.0, 1.0, 1.0, 1.0, 1.0, 1.0, 1.0, 1.0, 1.0, 1.0, 1.0, 1.0, 1.0, 1.0, 1.0, 1.0, 1.0, 1.0, 1.0, 1.0, 1.0, 1.0, 1.0, 1.0, 1.0, 1.0, 1.0, 1.0, 1.0, 1.0, 1.0, 1.0, 1.0, 1.0, 1.0, 1.0, 1.0, 1.0, 1.0, 1.0, 1.0, 1.0, 1.0, 1.0, 1.0, 1.0, 1.0, 1.0, 1.0, 1.0, 1.0, 1.0, 1.0, 1.0, 1.0, 1.0, 1.0, 1.0, 1.0, 1.0, 1.0, 1.0, 1.0, 1.0, 1.0, 1.0, 1.0, 1.0, 1.0, 1.0, 1.0, 1.0, 1.0, 1.0, 1.0, 1.0, 1.0, 1.0, 1.0, 1.0, 1.0, 1.0, 1.0, 1.0, 1.0, 1.0, 1.0, 1.0, 1.0, 1.0, 1.0, 1.0, 1.0, 1.0, 1.0, 1.0, 1.0, 1.0, 1.0, 1.0, 1.0, 1.0, 1.0, 1.0, 1.0, 1.0, 1.0, 1.0, 1.0, 1.0, 1.0, 1.0, 1.0, 1.0, 1.0, 1.0, 1.0, 1.0, 1.0, 1.0, 1.0, 1.0, 1.0, 1.0, 1.0, 1.0, 1.0, 1.0, 1.0, 1.0, 1.0, 1.0, 1.0, 1.0, 1.0, 1.0, 1.0, 1.0, 1.0, 1.0, 1.0, 1.0, 1.0, 1.0, 1.0, 1.0, 1.0, 1.0, 1.0, 1.0, 1.0, 1.0, 1.0, 1.0, 1.0, 1.0, 1.0, 1.0, 1.0, 1.0, 1.0, 1.0, 1.0, 1.0, 1.0, 1.0, 1.0, 1.0, 1.0, 1.0, 1.0, 1.0, 1.0, 1.0, 1.0, 1.0, 1.0, 1.0, 1.0, 1.0, 1.0, 1.0, 1.0, 1.0, 1.0, 1.0, 1.0, 1.0, 1.0, 1.0, 1.0, 1.0, 1.0, 1.0, 1.0, 1.0, 1.0, 1.0, 1.0, 1.0, 1.0, 1.0, 1.0, 1.0, 1.0, 1.0, 1.0, 1.0, 1.0, 1.0, 1.0, 1.0, 1.0, 1.0, 1.0, 1.0, 1.0, 1.0, 1.0, 1.0, 1.0, 1.0, 1.0, 1.0, 1.0, 1.0, 1.0, 1.0, 1.0, 1.0, 1.0, 1.0, 1.0, 1.0, 1.0, 1.0, 1.0, 1.0, 1.0, 1.0, 1.0, 1.0, 1.0, 1.0, 1.0, 1.0, 1.0, 1.0, 1.0, 1.0, 1.0, 1.0, 1.0, 1.0, 1.0, 1.0, 1.0, 1.0, 1.0, 1.0, 1.0, 1.0, 1.0, 1.0, 1.0, 1.0, 1.0, 1.0, 1.0, 1.0, 1.0, 1.0, 1.0, 1.0, 1.0, 1.0, 1.0, 1.0, 1.0, 1.0, 1.0, 1.0, 1.0, 1.0, 1.0, 1.0, 1.0, 1.0, 1.0, 1.0, 1.0, 1.0, 1.0, 1.0, 1.0, 1.0, 1.0, 1.0, 1.0, 1.0, 1.0, 1.0, 1.0, 1.0, 1.0, 1.0, 1.0, 1.0, 1.0, 1.0, 1.0, 1.0, 1.0, 1.0, 1.0, 1.0, 1.0, 1.0, 1.0, 1.0, 1.0, 1.0, 1.0, 1.0, 1.0, 1.0, 1.0, 1.0, 1.0, 1.0, 1.0, 1.0, 1.0, 1.0, 1.0, 1.0, 1.0, 1.0, 1.0, 1.0, 1.0, 1.0, 1.0, 1.0, 1.0, 1.0, 1.0, 1.0, 1.0, 1.0, 1.0, 1.0, 1.0, 1.0, 1.0, 1.0, 1.0, 1.0, 1.0, 1.0, 1.0, 1.0, 1.0, 1.0, 1.0, 1.0, 1.0, 1.0, 1.0, 1.0, 1.0, 1.0, 1.0, 1.0, 1.0, 1.0, 1.0, 1.0, 1.0, 1.0, 1.0, 1.0, 1.0, 1.0, 1.0, 1.0, 1.0, 1.0, 1.0, 1.0, 1.0, 1.0, 1.0, 1.0, 1.0, 1.0, 1.0, 1.0, 1.0, 1.0, 1.0, 1.0, 1.0, 1.0, 1.0, 1.0, 1.0, 1.0, 1.0, 1.0, 1.0, 1.0, 1.0, 1.0, 1.0, 1.0, 1.0, 1.0, 1.0, 1.0, 1.0, 1.0, 1.0, 1.0, 1.0, 1.0, 1.0, 1.0, 1.0, 1.0, 1.0, 1.0, 1.0, 1.0, 1.0, 1.0, 1.0, 1.0, 1.0, 1.0, 1.0, 1.0, 1.0, 1.0, 1.0, 1.0, 1.0, 1.0, 1.0, 1.0, 1.0, 1.0, 1.0, 1.0, 1.0, 1.0, 1.0, 1.0, 1.0, 1.0, 1.0, 1.0, 1.0, 1.0, 1.0, 1.0, 1.0, 1.0, 1.0, 1.0, 1.0, 1.0, 1.0, 1.0, 1.0, 1.0, 1.0, 1.0, 1.0, 1.0, 1.0, 1.0, 1.0, 1.0, 1.0, 1.0, 1.0, 1.0, 1.0, 1.0, 1.0, 1.0, 1.0, 1.0, 1.0, 1.0, 1.0, 1.0, 1.0, 1.0, 1.0, 1.0, 1.0, 1.0, 1.0, 1.0, 1.0, 1.0, 1.0, 1.0, 1.0, 1.0, 1.0, 1.0, 1.0, 1.0, 1.0, 1.0, 1.0, 1.0, 1.0, 1.0, 1.0, 1.0, 1.0, 1.0, 1.0, 1.0, 1.0, 1.0, 1.0, 1.0, 1.0, 1.0, 1.0, 1.0, 1.0, 1.0, 1.0, 1.0, 1.0, 1.0, 1.0, 1.0, 1.0, 1.0, 1.0, 1.0, 1.0, 1.0, 1.0, 1.0, 1.0, 1.0, 1.0, 1.0, 1.0, 1.0, 1.0, 1.0, 1.0, 1.0, 1.0, 1.0, 1.0, 1.0, 1.0, 1.0, 1.0, 1.0, 1.0, 1.0, 1.0, 1.0, 1.0, 1.0, 1.0, 1.0, 1.0, 1.0, 1.0, 1.0, 1.0, 1.0, 1.0, 1.0, 1.0, 1.0, 1.0, 1.0, 1.0, 1.0, 1.0, 1.0, 1.0, 1.0, 1.0, 1.0, 1.0, 1.0, 1.0, 1.0, 1.0, 1.0, 1.0, 1.0, 1.0, 1.0, 1.0, 1.0, 1.0, 1.0, 1.0, 1.0, 1.0, 1.0, 1.0, 1.0, 1.0, 1.0, 1.0, 1.0, 1.0, 1.0, 1.0, 1.0, 1.0, 1.0, 1.0, 1.0, 1.0, 1.0, 1.0, 1.0, 1.0, 1.0, 1.0, 1.0, 1.0, 1.0, 1.0, 1.0, 1.0, 1.0, 1.0, 1.0, 1.0, 1.0, 1.0, 1.0, 1.0, 1.0, 1.0, 1.0, 1.0, 1.0, 1.0, 1.0, 1.0, 1.0, 1.0, 1.0, 1.0, 1.0, 1.0, 1.0, 1.0, 1.0, 1.0, 1.0, 1.0, 1.0, 1.0, 1.0, 1.0, 1.0, 1.0, 1.0, 1.0, 1.0, 1.0, 1.0, 1.0, 1.0, 1.0, 1.0, 1.0, 1.0, 1.0, 1.0, 1.0, 1.0, 1.0, 1.0, 1.0, 1.0, 1.0, 1.0, 1.0, 1.0, 1.0, 1.0, 1.0, 1.0, 1.0, 1.0, 1.0, 1.0, 1.0, 1.0, 1.0, 1.0, 1.0, 1.0, 1.0, 1.0, 1.0, 1.0, 1.0, 1.0, 1.0, 1.0, 1.0, 1.0, 1.0, 1.0, 1.0, 1.0, 1.0, 1.0, 1.0, 1.0, 1.0, 1.0, 1.0, 1.0, 1.0, 1.0, 1.0, 1.0, 1.0, 1.0, 1.0, 1.0, 1.0, 1.0, 1.0, 1.0, 1.0, 1.0, 1.0, 1.0, 1.0, 1.0, 1.0, 1.0, 1.0, 1.0, 1.0, 1.0, 1.0, 1.0, 1.0, 1.0, 1.0, 1.0, 1.0, 1.0, 1.0, 1.0, 1.0, 1.0, 1.0, 1.0, 1.0, 1.0, 1.0, 1.0, 1.0, 1.0, 1.0, 1.0, 1.0, 1.0, 1.0, 1.0, 1.0, 1.0, 1.0, 1.0, 1.0, 1.0, 1.0, 1.0, 1.0, 1.0, 1.0, 1.0, 1.0, 1.0, 1.0, 1.0, 1.0, 1.0, 1.0, 1.0, 1.0, 1.0, 1.0, 1.0, 1.0, 1.0, 1.0, 1.0, 1.0, 1.0, 1.0, 1.0, 1.0, 1.0, 1.0, 0.0, 0.0, 0.0, 1.0, 1.0, 1.0, 1.0, 1.0, 1.0, 1.0, 1.0, 1.0, 1.0, 1.0, 1.0, 1.0, 1.0, 1.0, 1.0, 1.0, 1.0, 1.0, 1.0, 1.0, 1.0, 1.0, 1.0, 1.0, 1.0, 1.0, 1.0, 1.0, 1.0, 1.0, 1.0, 1.0, 1.0, 1.0, 1.0, 1.0, 1.0, 1.0, 1.0, 1.0, 1.0, 1.0, 1.0, 1.0, 1.0, 1.0, 1.0, 1.0, 1.0, 1.0, 1.0, 1.0, 1.0, 1.0, 1.0, 1.0, 1.0, 1.0, 1.0, 1.0, 1.0, 1.0, 1.0, 1.0, 1.0, 1.0, 1.0, 1.0, 1.0, 1.0, 1.0, 1.0, 1.0, 1.0, 1.0, 1.0, 1.0, 1.0, 1.0, 1.0, 1.0, 1.0, 1.0, 1.0, 1.0, 1.0, 1.0, 1.0, 1.0, 1.0, 1.0, 1.0, 1.0, 1.0, 1.0, 1.0, 1.0, 1.0, 1.0, 1.0, 1.0, 1.0, 1.0, 1.0, 1.0, 1.0, 1.0, 1.0, 1.0, 1.0, 1.0, 1.0, 1.0, 1.0, 1.0, 1.0, 1.0, 1.0, 1.0, 1.0, 1.0, 1.0, 1.0, 1.0, 1.0, 1.0, 1.0, 1.0, 1.0, 1.0, 1.0, 1.0, 1.0, 1.0, 1.0, 1.0, 1.0, 1.0, 1.0, 1.0, 1.0, 1.0, 1.0, 1.0, 1.0, 1.0, 1.0, 1.0, 1.0, 1.0, 1.0, 1.0, 1.0, 1.0, 1.0, 1.0, 1.0, 1.0, 1.0, 1.0, 1.0, 1.0, 1.0, 1.0, 1.0, 1.0, 1.0, 1.0, 1.0, 1.0, 1.0, 1.0, 1.0, 1.0, 1.0, 1.0, 1.0, 1.0, 1.0, 1.0, 1.0, 1.0, 1.0, 1.0, 1.0, 1.0, 1.0, 1.0, 1.0, 1.0, 1.0, 1.0, 1.0, 1.0, 1.0, 1.0, 1.0, 1.0, 1.0, 1.0, 1.0, 1.0, 1.0, 1.0, 1.0, 1.0, 1.0, 1.0, 1.0, 1.0, 1.0, 1.0, 1.0, 1.0, 1.0, 1.0, 1.0, 1.0, 1.0, 1.0, 1.0, 1.0, 1.0, 1.0, 1.0, 1.0, 1.0, 1.0, 1.0, 1.0, 1.0, 1.0, 1.0, 1.0, 1.0, 1.0, 1.0, 1.0, 1.0, 1.0, 1.0, 1.0, 1.0, 1.0, 1.0, 1.0, 1.0, 1.0, 1.0, 1.0, 1.0, 1.0, 1.0, 1.0, 1.0, 1.0, 1.0, 1.0, 1.0, 1.0, 1.0, 1.0, 1.0, 1.0, 1.0, 1.0, 1.0, 1.0, 1.0, 1.0, 1.0, 1.0, 1.0, 1.0, 1.0, 1.0, 1.0, 1.0, 1.0, 1.0, 1.0, 1.0, 1.0, 1.0, 1.0, 1.0, 1.0, 1.0, 1.0, 1.0, 1.0, 1.0, 1.0, 1.0, 1.0, 1.0, 1.0, 1.0, 1.0, 1.0, 1.0, 1.0, 1.0, 1.0, 1.0, 1.0, 1.0, 1.0, 1.0, 1.0, 1.0, 1.0, 1.0, 1.0, 1.0, 1.0, 1.0, 1.0, 1.0, 1.0, 1.0, 1.0, 1.0, 1.0, 1.0, 1.0, 1.0, 1.0, 1.0, 1.0, 1.0, 1.0, 1.0, 1.0, 1.0, 1.0, 1.0, 1.0, 1.0, 1.0, 1.0, 1.0, 1.0, 1.0, 1.0, 1.0, 1.0, 1.0, 1.0, 1.0, 1.0, 1.0, 1.0, 1.0, 1.0, 1.0, 1.0, 1.0, 1.0, 1.0, 1.0, 1.0, 1.0, 1.0, 1.0, 1.0, 1.0, 1.0, 1.0, 1.0, 1.0, 1.0, 1.0, 1.0, 1.0, 1.0, 1.0, 1.0, 1.0, 1.0, 1.0, 1.0, 1.0, 1.0, 1.0, 1.0, 1.0, 1.0, 1.0, 1.0, 1.0, 1.0, 1.0, 1.0, 1.0, 1.0, 1.0, 1.0, 1.0, 1.0, 1.0, 1.0, 1.0, 1.0, 1.0, 1.0, 1.0, 1.0, 1.0, 1.0, 1.0, 1.0, 1.0, 1.0, 1.0, 1.0, 1.0, 1.0, 1.0, 1.0, 1.0, 1.0, 1.0, 1.0, 1.0, 1.0, 1.0, 1.0, 1.0, 1.0, 1.0, 1.0, 1.0, 1.0, 1.0, 1.0, 1.0, 1.0, 1.0, 1.0, 1.0, 1.0, 1.0, 1.0, 1.0, 1.0, 1.0, 1.0, 1.0, 1.0, 1.0, 1.0, 1.0, 1.0, 1.0, 1.0, 1.0, 1.0, 1.0, 1.0, 1.0, 1.0, 1.0, 1.0, 1.0, 1.0, 1.0, 1.0, 1.0, 1.0, 1.0, 1.0, 1.0, 1.0, 1.0, 1.0, 1.0, 1.0, 1.0, 1.0, 1.0, 1.0, 1.0, 1.0, 1.0, 1.0, 1.0, 1.0, 1.0, 1.0, 1.0, 1.0, 1.0, 1.0, 1.0, 1.0, 1.0, 1.0, 1.0, 1.0, 1.0, 1.0, 1.0, 1.0, 1.0, 1.0, 1.0, 1.0, 1.0, 1.0, 1.0, 1.0, 1.0, 1.0, 1.0, 1.0, 1.0, 1.0, 1.0, 1.0, 1.0, 1.0, 1.0, 1.0, 1.0, 1.0, 1.0, 1.0, 1.0, 1.0, 1.0, 1.0, 1.0, 1.0, 1.0, 1.0, 1.0, 1.0, 1.0, 1.0, 1.0, 1.0, 1.0, 1.0, 1.0, 1.0, 1.0, 1.0, 1.0, 1.0, 1.0, 1.0, 1.0, 1.0, 1.0, 1.0, 1.0, 1.0, 1.0, 1.0, 1.0, 1.0, 1.0, 1.0, 1.0, 1.0, 1.0, 1.0, 1.0, 1.0, 1.0, 1.0, 1.0, 1.0, 1.0, 1.0, 1.0, 1.0, 1.0, 1.0, 1.0, 1.0, 1.0, 1.0, 1.0, 1.0, 1.0, 1.0, 1.0, 1.0, 1.0, 1.0, 1.0, 1.0, 1.0, 1.0, 1.0, 1.0, 1.0, 1.0, 1.0, 1.0, 1.0, 1.0, 1.0, 1.0, 1.0, 1.0, 1.0, 1.0, 1.0, 1.0, 1.0, 1.0, 1.0, 1.0, 1.0, 1.0, 1.0, 1.0, 1.0, 1.0, 1.0, 1.0, 1.0, 1.0, 1.0, 1.0, 1.0, 1.0, 1.0, 1.0, 1.0, 1.0, 1.0, 1.0, 1.0, 1.0, 1.0, 1.0, 1.0, 1.0, 1.0, 1.0, 1.0, 1.0, 1.0, 1.0, 1.0, 1.0, 1.0, 1.0, 1.0, 1.0, 1.0, 1.0, 1.0, 1.0, 1.0, 1.0, 1.0, 1.0, 1.0, 1.0, 1.0, 1.0, 1.0, 1.0, 1.0, 1.0, 1.0, 1.0, 1.0, 1.0, 1.0, 1.0, 1.0, 1.0, 1.0, 1.0, 1.0, 1.0, 1.0, 1.0, 1.0, 1.0, 1.0, 1.0, 1.0, 1.0, 1.0, 1.0, 1.0, 1.0, 1.0, 1.0, 1.0, 1.0, 1.0, 1.0, 1.0, 1.0, 1.0, 1.0, 1.0, 1.0, 1.0, 1.0, 1.0, 1.0, 1.0, 1.0, 1.0, 1.0, 1.0, 1.0, 1.0, 1.0, 1.0, 1.0, 1.0, 1.0, 1.0, 1.0, 1.0, 1.0, 1.0, 1.0, 1.0, 1.0, 1.0, 1.0, 1.0, 1.0, 1.0, 1.0, 1.0, 1.0, 1.0, 1.0, 1.0, 1.0, 1.0, 1.0, 1.0, 1.0, 1.0, 1.0, 1.0, 1.0, 1.0, 1.0, 1.0, 1.0, 1.0, 1.0, 1.0, 1.0, 1.0, 1.0, 1.0, 1.0, 1.0, 1.0, 1.0, 1.0, 1.0, 1.0, 1.0, 1.0, 1.0, 1.0, 1.0, 1.0, 1.0, 1.0, 1.0, 1.0, 1.0, 1.0, 1.0, 1.0, 1.0, 1.0, 1.0, 1.0, 1.0, 1.0, 1.0, 1.0, 1.0, 1.0, 1.0, 1.0, 1.0, 1.0, 1.0, 1.0, 1.0, 1.0, 1.0, 1.0, 1.0, 1.0, 1.0, 1.0, 1.0, 1.0, 1.0, 1.0, 1.0, 1.0, 1.0, 1.0, 1.0, 1.0, 1.0, 1.0, 1.0, 1.0, 1.0, 1.0, 1.0, 1.0, 1.0, 1.0, 1.0, 1.0, 1.0, 1.0, 1.0, 1.0, 1.0, 1.0, 1.0, 1.0, 1.0, 1.0, 1.0, 1.0, 1.0, 1.0, 1.0, 1.0, 1.0, 1.0, 1.0, 1.0, 1.0, 1.0, 1.0, 1.0, 1.0, 1.0, 1.0, 1.0, 1.0, 1.0, 1.0, 1.0, 1.0, 1.0, 1.0, 1.0, 1.0, 1.0, 1.0, 1.0, 1.0, 1.0, 1.0, 1.0, 1.0, 1.0, 1.0, 1.0, 1.0, 1.0, 1.0, 1.0, 1.0, 1.0, 1.0, 1.0, 1.0, 1.0, 1.0, 1.0, 1.0, 1.0, 1.0, 1.0, 1.0, 1.0, 1.0, 1.0, 1.0, 1.0, 1.0, 1.0, 1.0, 1.0, 1.0, 1.0, 1.0, 1.0, 1.0, 1.0, 1.0, 1.0, 1.0, 1.0, 1.0, 1.0, 1.0, 1.0, 1.0, 1.0, 1.0, 1.0, 1.0, 1.0, 1.0, 1.0, 1.0, 1.0, 1.0, 1.0, 1.0, 1.0, 1.0, 1.0, 1.0, 1.0, 1.0, 1.0, 1.0, 1.0, 1.0, 1.0, 1.0, 1.0, 1.0, 1.0, 1.0, 1.0, 1.0, 1.0, 1.0, 1.0, 1.0, 1.0, 1.0, 1.0, 1.0, 1.0, 1.0, 1.0, 1.0, 1.0, 1.0, 1.0, 1.0, 1.0, 1.0, 1.0, 1.0, 1.0, 1.0, 1.0, 1.0, 1.0, 1.0, 1.0, 1.0, 1.0, 1.0, 1.0, 1.0, 1.0, 1.0, 1.0, 1.0, 1.0, 1.0, 1.0, 1.0, 1.0, 1.0, 1.0, 1.0, 1.0, 1.0, 1.0, 1.0, 1.0, 1.0, 1.0, 1.0, 1.0, 1.0, 1.0, 1.0, 1.0, 1.0, 1.0, 1.0, 1.0, 1.0, 1.0, 1.0, 1.0, 1.0, 1.0, 1.0, 1.0, 1.0, 1.0, 1.0, 1.0, 1.0, 1.0, 1.0, 1.0, 1.0, 1.0, 1.0, 1.0, 1.0, 1.0, 1.0, 1.0, 1.0, 1.0, 1.0, 1.0, 1.0, 1.0, 1.0, 1.0, 1.0, 1.0, 1.0, 1.0, 1.0, 1.0, 1.0, 1.0, 1.0, 1.0, 1.0, 1.0, 1.0, 1.0, 1.0, 1.0, 1.0, 1.0, 1.0, 1.0, 1.0, 1.0, 1.0, 1.0, 1.0, 1.0, 1.0, 1.0, 1.0, 1.0, 1.0, 1.0, 1.0, 1.0, 1.0, 1.0, 1.0, 1.0, 1.0, 1.0, 1.0, 1.0, 1.0, 1.0, 1.0, 1.0, 1.0, 1.0, 1.0, 1.0, 1.0, 1.0, 1.0, 1.0, 1.0, 1.0, 1.0, 1.0, 1.0, 1.0, 1.0, 1.0, 1.0, 1.0, 1.0, 1.0, 1.0, 1.0, 1.0, 1.0, 1.0, 1.0, 1.0, 1.0, 1.0, 1.0, 1.0, 1.0, 1.0, 1.0, 1.0, 1.0, 1.0, 1.0, 1.0, 1.0, 1.0, 1.0, 1.0, 1.0, 1.0, 1.0, 1.0, 1.0, 1.0, 1.0, 1.0, 1.0, 1.0, 1.0, 1.0, 1.0, 1.0, 1.0, 1.0, 1.0, 1.0, 1.0, 1.0, 1.0, 1.0, 1.0, 1.0, 1.0, 1.0, 1.0, 1.0, 1.0, 1.0, 1.0, 1.0, 1.0, 1.0, 1.0, 1.0, 1.0, 1.0, 1.0, 1.0, 1.0, 1.0, 1.0, 1.0, 1.0, 1.0, 1.0, 1.0, 1.0, 1.0, 1.0, 1.0, 1.0, 1.0, 1.0, 1.0, 1.0, 1.0, 1.0, 1.0, 1.0, 1.0, 1.0, 1.0, 1.0, 1.0, 1.0, 1.0, 1.0, 1.0, 1.0, 1.0, 1.0, 1.0, 1.0, 1.0, 1.0, 1.0, 1.0, 1.0, 1.0, 1.0, 1.0, 1.0, 1.0, 1.0, 1.0, 1.0, 1.0, 1.0, 1.0, 1.0, 1.0, 1.0, 1.0, 1.0, 1.0, 1.0, 1.0, 1.0, 1.0, 1.0, 1.0, 1.0, 1.0, 1.0, 1.0, 1.0, 1.0, 1.0, 1.0, 1.0, 1.0, 1.0, 1.0, 1.0, 1.0, 1.0, 1.0, 1.0, 1.0, 1.0, 1.0, 1.0, 1.0, 1.0, 1.0, 1.0, 1.0, 1.0, 1.0, 1.0, 1.0, 1.0, 1.0, 1.0, 1.0, 1.0, 1.0, 1.0, 1.0, 1.0, 1.0, 1.0, 1.0, 1.0, 1.0, 1.0, 1.0, 1.0, 1.0, 1.0, 1.0, 1.0, 1.0, 1.0, 1.0, 1.0, 1.0, 1.0, 1.0, 1.0, 1.0, 1.0, 1.0, 1.0, 1.0, 1.0, 1.0, 1.0, 1.0, 1.0, 1.0, 1.0, 1.0, 1.0, 1.0, 1.0, 1.0, 1.0, 1.0, 1.0, 1.0, 1.0, 1.0, 1.0, 1.0, 1.0, 1.0, 1.0, 1.0, 1.0, 1.0, 1.0, 1.0, 1.0, 1.0, 1.0, 1.0, 1.0, 1.0, 1.0, 1.0, 1.0, 1.0, 1.0, 1.0, 1.0, 1.0, 1.0, 1.0, 1.0, 1.0, 1.0, 1.0, 1.0, 1.0, 1.0, 1.0, 1.0, 1.0, 1.0, 1.0, 1.0, 1.0, 1.0, 1.0, 1.0, 1.0, 1.0, 1.0, 1.0, 1.0, 1.0, 1.0, 1.0, 1.0, 1.0, 1.0, 1.0, 1.0, 1.0, 1.0, 1.0, 1.0, 1.0, 1.0, 1.0, 1.0, 1.0, 1.0, 1.0, 1.0, 1.0, 1.0, 1.0, 1.0, 1.0, 1.0, 1.0, 1.0, 1.0, 1.0, 1.0, 1.0, 1.0, 1.0, 1.0, 1.0, 1.0, 1.0, 1.0, 1.0, 1.0, 1.0, 1.0, 1.0, 1.0, 1.0, 1.0, 1.0, 1.0, 1.0, 1.0, 1.0, 1.0, 1.0, 1.0, 1.0, 1.0, 1.0, 1.0, 1.0, 1.0, 1.0, 1.0, 1.0, 1.0, 1.0, 1.0, 1.0, 1.0, 1.0, 1.0, 1.0, 1.0, 1.0, 1.0, 1.0, 1.0, 1.0, 1.0, 1.0, 1.0, 1.0, 1.0, 1.0, 1.0, 1.0, 1.0, 1.0, 1.0, 1.0])
me_cube_001.materials.append(mat_house_main_v2_1)
me_cube_001.update()
me_cube_002 = bpy.data.meshes.new('Cube.002')
me_cube_002.from_pydata([(-1.0, -1.0, 2.0), (-1.0, 1.0, 2.0), (1.0, -1.0, 2.0), (1.0, 1.0, 2.0), (-1.0, -1.0, 2.004), (-1.0, -0.004288, 3.0), (-1.0, 0.004288, 3.0), (-1.0, 1.0, 2.004), (1.0, -0.004288, 3.0), (1.0, -1.0, 2.004), (1.0, 1.0, 2.004), (1.0, 0.004288, 3.0)], [], [(1, 3, 2, 0), (6, 11, 10, 7), (8, 5, 4, 9), (2, 9, 4, 0), (0, 4, 5, 6, 7, 1), (11, 6, 5, 8), (1, 7, 10, 3), (3, 10, 11, 8, 9, 2)])
_uv = me_cube_002.uv_layers.new(name='UVMap')
_uv.uv.foreach_set('vector', [0.4996, 0.0003888, 0.4996, 0.4996, 0.0003888, 0.4996, 0.0003889, 0.0003888, 0.5004, 0.4996, 0.5004, 0.0003888, 0.7489, 0.0003888, 0.7489, 0.4996, 0.0003888, 0.9996, 0.0003888, 0.5004, 0.2489, 0.5004, 0.2489, 0.9996, 0.25, 0.9996, 0.2489, 0.9996, 0.2489, 0.5004, 0.25, 0.5004, 0.5004, 0.9996, 0.4993, 0.9996, 0.2508, 0.7511, 0.2508, 0.7489, 0.4993, 0.5004, 0.5004, 0.5004, 0.7529, 0.0003888, 0.7529, 0.4996, 0.7508, 0.4996, 0.7508, 0.0003888, 0.75, 0.4996, 0.7489, 0.4996, 0.7489, 0.0003888, 0.75, 0.0003888, 0.7508, 0.9996, 0.7497, 0.9996, 0.5012, 0.7511, 0.5012, 0.7489, 0.7497, 0.5004, 0.7508, 0.5004])
_ca = me_cube_002.color_attributes.new('Attribute', 'BYTE_COLOR', 'CORNER')
_ca.data.foreach_set('color', [1.0, 1.0, 1.0, 1.0, 1.0, 1.0, 1.0, 1.0, 1.0, 1.0, 1.0, 1.0, 1.0, 1.0, 1.0, 1.0, 1.0, 1.0, 1.0, 1.0, 1.0, 1.0, 1.0, 1.0, 1.0, 1.0, 1.0, 1.0, 1.0, 1.0, 1.0, 1.0, 1.0, 1.0, 1.0, 1.0, 1.0, 1.0, 1.0, 1.0, 1.0, 1.0, 1.0, 1.0, 1.0, 1.0, 1.0, 1.0, 1.0, 1.0, 1.0, 1.0, 1.0, 1.0, 1.0, 1.0, 1.0, 1.0, 1.0, 1.0, 1.0, 1.0, 1.0, 1.0, 1.0, 1.0, 1.0, 1.0, 1.0, 1.0, 1.0, 1.0, 1.0, 1.0, 1.0, 1.0, 1.0, 1.0, 1.0, 1.0, 1.0, 1.0, 1.0, 1.0, 1.0, 1.0, 1.0, 1.0, 1.0, 1.0, 1.0, 1.0, 1.0, 1.0, 1.0, 1.0, 1.0, 1.0, 1.0, 1.0, 1.0, 1.0, 1.0, 1.0, 1.0, 1.0, 1.0, 1.0, 1.0, 1.0, 1.0, 1.0, 1.0, 1.0, 1.0, 1.0, 1.0, 1.0, 1.0, 1.0, 1.0, 1.0, 1.0, 1.0, 1.0, 1.0, 1.0, 1.0, 1.0, 1.0, 1.0, 1.0, 1.0, 1.0, 1.0, 1.0, 1.0, 1.0, 1.0, 1.0, 1.0, 1.0, 1.0, 1.0])
me_cube_002.materials.append(mat_house_roof_v2_1)
me_cube_002.update()
me_cube_003 = bpy.data.meshes.new('Cube.003')
me_cube_003.from_pydata([(3.725e-08, 0.0, 0.0), (3.725e-08, 0.0, 2.0), (3.725e-08, 2.0, 0.0), (3.725e-08, 2.0, 2.0), (2.0, 0.0, 0.0), (2.0, 0.0, 2.0), (2.0, 2.0, 0.0), (2.0, 2.0, 2.0)], [], [(0, 1, 3, 2), (2, 3, 7, 6), (6, 7, 5, 4), (4, 5, 1, 0), (2, 6, 4, 0), (7, 3, 1, 5)])
_uv = me_cube_003.uv_layers.new(name='UVMap')
_uv.uv.foreach_set('vector', [0.375, 0.0, 0.625, 0.0, 0.625, 0.25, 0.375, 0.25, 0.375, 0.25, 0.625, 0.25, 0.625, 0.5, 0.375, 0.5, 0.375, 0.5, 0.625, 0.5, 0.625, 0.75, 0.375, 0.75, 0.375, 0.75, 0.625, 0.75, 0.625, 1.0, 0.375, 1.0, 0.125, 0.5, 0.375, 0.5, 0.375, 0.75, 0.125, 0.75, 0.625, 0.5, 0.875, 0.5, 0.875, 0.75, 0.625, 0.75])
me_cube_003.update()

# ---- objects
ob_light = bpy.data.objects.new('Light', light_light)
ob_camera = bpy.data.objects.new('Camera', cam_camera)
ob_cube = bpy.data.objects.new('Cube', me_cube)
ob_main = bpy.data.objects.new('main', me_cube_001)
ob_roof = bpy.data.objects.new('roof', me_cube_002)
ob_main_001 = bpy.data.objects.new('main.001', me_cube_003)

# ---- transforms, parenting, visibility, modifiers, constraints
ob_light.location = (5.076, -1.995, 5.904)
ob_light.rotation_euler = (0.6503, 0.05522, 1.866)
ob_light.lock_rotations_4d = False
ob_light.empty_display_type = 'ARROWS'
ob_light.color = (0.0, 0.0, 0.0, 0.0)
ob_light.lineart.crease_threshold = 0.0
ob_camera.location = (7.359, -6.926, 4.958)
ob_camera.rotation_euler = (1.214, 0.0, 0.8149)
ob_camera.lock_rotations_4d = False
ob_camera.empty_display_type = 'ARROWS'
ob_camera.color = (0.0, 0.0, 0.0, 0.0)
ob_camera.display_type = 'WIRE'
ob_camera.lineart.crease_threshold = 0.0
ob_cube.location = (0.0, 0.0, 0.0)
ob_cube.lock_rotations_4d = False
ob_cube.empty_display_type = 'ARROWS'
ob_cube.lineart.crease_threshold = 0.0
ob_main.location = (0.0, 0.0, 0.0)
_vg = ob_main.vertex_groups.new(name='Group')
ob_roof.location = (0.0, 0.0, 0.0)
ob_main_001.location = (0.0, 0.0, 0.0)

# ---- collection membership
col_collection.objects.link(ob_light)
col_collection.objects.link(ob_camera)
col_l1_v1.objects.link(ob_cube)
col_l1_v2.objects.link(ob_main)
col_l1_v2.objects.link(ob_roof)
col_l2_1.objects.link(ob_main_001)

# ---- scene / render settings (as saved in the file)
scene.camera = ob_camera
scene.frame_start = 1; scene.frame_end = 250; scene.frame_set(0)
scene.render.engine = 'CYCLES'
scene.render.bake_bias = 0.0
scene.render.bake_samples = 0
scene.cycles.sampling_pattern = 'TABULATED_SOBOL'
scene.cycles.bake_type = 'DIFFUSE'
scene.eevee.use_volume_custom_range = False
bpy.context.view_layer.update()
